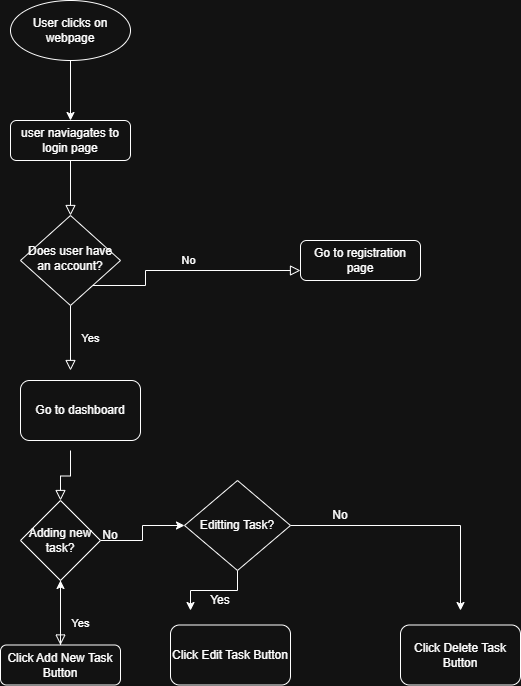

The diagram above was exported from draw.io. Its source (the exported page's mxGraphModel, read from the mxfile embedded in the PNG):
<mxGraphModel dx="860" dy="1608" grid="1" gridSize="10" guides="1" tooltips="1" connect="1" arrows="1" fold="1" page="1" pageScale="1" pageWidth="827" pageHeight="1169" math="0" shadow="0">
  <root>
    <mxCell id="WIyWlLk6GJQsqaUBKTNV-0" />
    <mxCell id="WIyWlLk6GJQsqaUBKTNV-1" parent="WIyWlLk6GJQsqaUBKTNV-0" />
    <mxCell id="WIyWlLk6GJQsqaUBKTNV-2" edge="1" parent="WIyWlLk6GJQsqaUBKTNV-1" source="WIyWlLk6GJQsqaUBKTNV-3" style="rounded=0;html=1;jettySize=auto;orthogonalLoop=1;fontSize=11;endArrow=block;endFill=0;endSize=8;strokeWidth=1;shadow=0;labelBackgroundColor=none;edgeStyle=orthogonalEdgeStyle;" target="WIyWlLk6GJQsqaUBKTNV-6" value="">
      <mxGeometry relative="1" as="geometry" />
    </mxCell>
    <mxCell id="WIyWlLk6GJQsqaUBKTNV-3" parent="WIyWlLk6GJQsqaUBKTNV-1" style="rounded=1;whiteSpace=wrap;html=1;fontSize=12;glass=0;strokeWidth=1;shadow=0;" value="user naviagates to login page" vertex="1">
      <mxGeometry height="40" width="120" x="160" y="40" as="geometry" />
    </mxCell>
    <mxCell id="WIyWlLk6GJQsqaUBKTNV-4" edge="1" parent="WIyWlLk6GJQsqaUBKTNV-1" source="WIyWlLk6GJQsqaUBKTNV-6" style="rounded=0;html=1;jettySize=auto;orthogonalLoop=1;fontSize=11;endArrow=block;endFill=0;endSize=8;strokeWidth=1;shadow=0;labelBackgroundColor=none;edgeStyle=orthogonalEdgeStyle;" value="Yes">
      <mxGeometry relative="1" y="20" as="geometry">
        <mxPoint as="offset" />
        <mxPoint x="220" y="290" as="targetPoint" />
      </mxGeometry>
    </mxCell>
    <mxCell id="WIyWlLk6GJQsqaUBKTNV-5" edge="1" parent="WIyWlLk6GJQsqaUBKTNV-1" source="WIyWlLk6GJQsqaUBKTNV-6" style="edgeStyle=orthogonalEdgeStyle;rounded=0;html=1;jettySize=auto;orthogonalLoop=1;fontSize=11;endArrow=block;endFill=0;endSize=8;strokeWidth=1;shadow=0;labelBackgroundColor=none;" target="WIyWlLk6GJQsqaUBKTNV-7" value="No">
      <mxGeometry relative="1" y="10" as="geometry">
        <mxPoint as="offset" />
        <Array as="points">
          <mxPoint x="295" y="205" />
          <mxPoint x="295" y="190" />
        </Array>
      </mxGeometry>
    </mxCell>
    <mxCell id="WIyWlLk6GJQsqaUBKTNV-6" parent="WIyWlLk6GJQsqaUBKTNV-1" style="rhombus;whiteSpace=wrap;html=1;shadow=0;fontFamily=Helvetica;fontSize=12;align=center;strokeWidth=1;spacing=6;spacingTop=-4;" value="Does user have an account?" vertex="1">
      <mxGeometry height="90" width="100" x="170" y="135" as="geometry" />
    </mxCell>
    <mxCell id="WIyWlLk6GJQsqaUBKTNV-7" parent="WIyWlLk6GJQsqaUBKTNV-1" style="rounded=1;whiteSpace=wrap;html=1;fontSize=12;glass=0;strokeWidth=1;shadow=0;" value="Go to registration page" vertex="1">
      <mxGeometry height="40" width="120" x="450" y="160" as="geometry" />
    </mxCell>
    <mxCell id="WIyWlLk6GJQsqaUBKTNV-8" edge="1" parent="WIyWlLk6GJQsqaUBKTNV-1" source="iB-zEfiHqPbbV3EKDZfM-1" style="rounded=0;html=1;jettySize=auto;orthogonalLoop=1;fontSize=11;endArrow=block;endFill=0;endSize=8;strokeWidth=1;shadow=0;labelBackgroundColor=none;edgeStyle=orthogonalEdgeStyle;" target="WIyWlLk6GJQsqaUBKTNV-11" value="Yes">
      <mxGeometry relative="1" x="0.3333" y="20" as="geometry">
        <mxPoint as="offset" />
        <mxPoint x="220" y="370" as="sourcePoint" />
      </mxGeometry>
    </mxCell>
    <mxCell id="iB-zEfiHqPbbV3EKDZfM-7" edge="1" parent="WIyWlLk6GJQsqaUBKTNV-1" source="WIyWlLk6GJQsqaUBKTNV-11" style="edgeStyle=orthogonalEdgeStyle;rounded=0;orthogonalLoop=1;jettySize=auto;html=1;" target="iB-zEfiHqPbbV3EKDZfM-1" value="">
      <mxGeometry relative="1" as="geometry" />
    </mxCell>
    <mxCell id="WIyWlLk6GJQsqaUBKTNV-11" parent="WIyWlLk6GJQsqaUBKTNV-1" style="rounded=1;whiteSpace=wrap;html=1;fontSize=12;glass=0;strokeWidth=1;shadow=0;" value="Click Add New Task Button" vertex="1">
      <mxGeometry height="40" width="120" x="150" y="564.5" as="geometry" />
    </mxCell>
    <mxCell id="iB-zEfiHqPbbV3EKDZfM-0" parent="WIyWlLk6GJQsqaUBKTNV-1" style="rounded=1;whiteSpace=wrap;html=1;" value="Go to dashboard" vertex="1">
      <mxGeometry height="60" width="120" x="170" y="300" as="geometry" />
    </mxCell>
    <mxCell id="iB-zEfiHqPbbV3EKDZfM-2" edge="1" parent="WIyWlLk6GJQsqaUBKTNV-1" style="rounded=0;html=1;jettySize=auto;orthogonalLoop=1;fontSize=11;endArrow=block;endFill=0;endSize=8;strokeWidth=1;shadow=0;labelBackgroundColor=none;edgeStyle=orthogonalEdgeStyle;" target="iB-zEfiHqPbbV3EKDZfM-1" value="">
      <mxGeometry relative="1" x="0.3333" y="20" as="geometry">
        <mxPoint as="offset" />
        <mxPoint x="220" y="370" as="sourcePoint" />
        <mxPoint x="220" y="490" as="targetPoint" />
      </mxGeometry>
    </mxCell>
    <mxCell id="iB-zEfiHqPbbV3EKDZfM-29" edge="1" parent="WIyWlLk6GJQsqaUBKTNV-1" source="iB-zEfiHqPbbV3EKDZfM-1" style="edgeStyle=orthogonalEdgeStyle;rounded=0;orthogonalLoop=1;jettySize=auto;html=1;" target="iB-zEfiHqPbbV3EKDZfM-11" value="">
      <mxGeometry relative="1" as="geometry" />
    </mxCell>
    <mxCell id="iB-zEfiHqPbbV3EKDZfM-1" parent="WIyWlLk6GJQsqaUBKTNV-1" style="rhombus;whiteSpace=wrap;html=1;" value="Adding new task?" vertex="1">
      <mxGeometry height="80" width="80" x="170" y="420" as="geometry" />
    </mxCell>
    <mxCell id="iB-zEfiHqPbbV3EKDZfM-13" edge="1" parent="WIyWlLk6GJQsqaUBKTNV-1" source="iB-zEfiHqPbbV3EKDZfM-11" style="edgeStyle=orthogonalEdgeStyle;rounded=0;orthogonalLoop=1;jettySize=auto;html=1;" value="">
      <mxGeometry relative="1" as="geometry">
        <mxPoint x="340" y="530" as="targetPoint" />
      </mxGeometry>
    </mxCell>
    <mxCell id="iB-zEfiHqPbbV3EKDZfM-34" edge="1" parent="WIyWlLk6GJQsqaUBKTNV-1" source="iB-zEfiHqPbbV3EKDZfM-11" style="edgeStyle=orthogonalEdgeStyle;rounded=0;orthogonalLoop=1;jettySize=auto;html=1;" value="">
      <mxGeometry relative="1" as="geometry">
        <mxPoint x="610" y="530" as="targetPoint" />
      </mxGeometry>
    </mxCell>
    <mxCell id="iB-zEfiHqPbbV3EKDZfM-11" parent="WIyWlLk6GJQsqaUBKTNV-1" style="rhombus;whiteSpace=wrap;html=1;" value="Editting Task?" vertex="1">
      <mxGeometry height="90" width="106" x="334" y="400" as="geometry" />
    </mxCell>
    <mxCell id="iB-zEfiHqPbbV3EKDZfM-14" parent="WIyWlLk6GJQsqaUBKTNV-1" style="rounded=1;whiteSpace=wrap;html=1;" value="Click Edit Task Button" vertex="1">
      <mxGeometry height="60" width="120" x="320" y="544.5" as="geometry" />
    </mxCell>
    <mxCell id="iB-zEfiHqPbbV3EKDZfM-15" parent="WIyWlLk6GJQsqaUBKTNV-1" style="text;html=1;whiteSpace=wrap;strokeColor=none;fillColor=none;align=center;verticalAlign=middle;rounded=0;" value="Yes" vertex="1">
      <mxGeometry height="30" width="60" x="340" y="504.5" as="geometry" />
    </mxCell>
    <mxCell id="iB-zEfiHqPbbV3EKDZfM-23" parent="WIyWlLk6GJQsqaUBKTNV-1" style="rounded=1;whiteSpace=wrap;html=1;" value="Click Delete Task Button" vertex="1">
      <mxGeometry height="60" width="120" x="550" y="544.5" as="geometry" />
    </mxCell>
    <mxCell id="iB-zEfiHqPbbV3EKDZfM-26" edge="1" parent="WIyWlLk6GJQsqaUBKTNV-1" source="iB-zEfiHqPbbV3EKDZfM-24" style="edgeStyle=orthogonalEdgeStyle;rounded=0;orthogonalLoop=1;jettySize=auto;html=1;" target="WIyWlLk6GJQsqaUBKTNV-3" value="">
      <mxGeometry relative="1" as="geometry" />
    </mxCell>
    <mxCell id="iB-zEfiHqPbbV3EKDZfM-24" parent="WIyWlLk6GJQsqaUBKTNV-1" style="ellipse;whiteSpace=wrap;html=1;" value="User clicks on webpage" vertex="1">
      <mxGeometry height="60" width="120" x="160" y="-80" as="geometry" />
    </mxCell>
    <mxCell id="iB-zEfiHqPbbV3EKDZfM-32" parent="WIyWlLk6GJQsqaUBKTNV-1" style="text;html=1;whiteSpace=wrap;strokeColor=none;fillColor=none;align=center;verticalAlign=middle;rounded=0;" value="No" vertex="1">
      <mxGeometry height="30" width="60" x="230" y="440" as="geometry" />
    </mxCell>
    <mxCell id="iB-zEfiHqPbbV3EKDZfM-35" parent="WIyWlLk6GJQsqaUBKTNV-1" style="text;html=1;whiteSpace=wrap;strokeColor=none;fillColor=none;align=center;verticalAlign=middle;rounded=0;" value="No" vertex="1">
      <mxGeometry height="30" width="60" x="460" y="420" as="geometry" />
    </mxCell>
  </root>
</mxGraphModel>